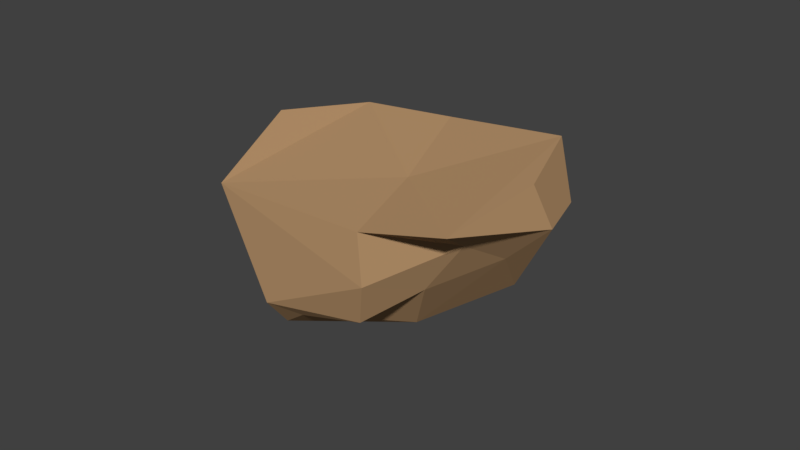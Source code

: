 # Source: rocks_platforms_2.blend  (saved by Blender 2.79.0; exported with 4.5.12 LTS)
import bpy
from mathutils import Matrix  # noqa: F401  (used for matrix-valued properties, if any)

bpy.ops.wm.read_factory_settings(use_empty=True)
scene = bpy.context.scene
scene.name = 'Scene'

# ---- collections
col_collection_1 = bpy.data.collections.new('Collection 1'); scene.collection.children.link(col_collection_1)

# ---- materials (node trees are filled in below, after node groups)
mat_castanho_claro = bpy.data.materials.new('castanho claro')
mat_castanho_claro.alpha_threshold = 0.0
mat_castanho_claro.use_transparent_shadow = False
mat_castanho_claro.diffuse_color = (0.491, 0.3005, 0.1529, 1.0)
mat_castanho_claro.roughness = 0.5

# ---- material node trees

# ---- world
world_world = bpy.data.worlds.new('World'); scene.world = world_world
world_world.color = (0.05088, 0.05088, 0.05088)
world_world.use_sun_shadow = False
world_world.sun_shadow_jitter_overblur = 0.0
world_world.cycles.sampling_method = 'MANUAL'

# ---- meshes
me_cube_006 = bpy.data.meshes.new('Cube.006')
me_cube_006.from_pydata([(-0.9943, -0.9986, -1.236), (-1.202, -0.1697, 0.6188), (-0.6996, 0.9564, -0.8345), (-0.6594, 0.7003, 0.2202), (0.7448, -1.104, -0.9129), (0.8113, -0.5336, 0.4994), (0.9317, 0.7838, -0.9675), (0.7466, 0.5982, -0.1544), (-1.707, -0.001863, -1.005), (-1.098, 0.1641, 0.3754), (1.552, -0.1148, -0.9896), (1.052, 0.04278, 0.4791), (-0.8056, -1.199, -0.4178), (-0.6775, 0.9319, -0.2756), (1.128, 0.7694, -0.4849), (0.7904, -0.5545, -0.3209), (1.514, 0.2741, -0.4707), (-1.412, 0.08596, 0.2303), (-0.05905, 1.425, -0.9071), (-0.06916, 0.7686, -0.06279), (0.002954, -1.542, -1.002), (0.05778, -1.192, 0.5042), (-0.0327, 0.3131, 0.5601), (-0.004255, -0.00102, -0.8231), (0.2446, -1.414, -0.05462), (0.2341, 0.9695, -0.5591)], [], [(17, 9, 3, 13), (25, 19, 7, 14), (16, 11, 5, 15), (24, 21, 1, 12), (23, 10, 4, 20), (22, 9, 1, 21), (19, 3, 9, 22), (18, 6, 10, 23), (14, 7, 11, 16), (12, 1, 9, 17), (0, 12, 17, 8), (6, 14, 16, 10), (20, 24, 12, 0), (10, 16, 15, 4), (18, 25, 14, 6), (8, 17, 13, 2), (2, 13, 25, 18), (4, 15, 24, 20), (2, 18, 23, 8), (7, 19, 22, 11), (11, 22, 21, 5), (8, 23, 20, 0), (15, 5, 21, 24), (13, 3, 19, 25)])
me_cube_006.materials.append(mat_castanho_claro)
me_cube_006.use_remesh_preserve_volume = False
me_cube_006.use_remesh_preserve_attributes = False
me_cube_006.use_mirror_vertex_groups = False
me_cube_006.update()

# ---- objects
ob_cube_002 = bpy.data.objects.new('Cube.002', me_cube_006)

# ---- transforms, parenting, visibility, modifiers, constraints
ob_cube_002.location = (1.581, 0.2306, -6.236)
ob_cube_002.rotation_euler = (-3.147, -0.02405, 0.9494)
ob_cube_002.scale = (6.606, 6.606, 6.606)
ob_cube_002.lineart.crease_threshold = 0.0

# ---- collection membership
col_collection_1.objects.link(ob_cube_002)

# ---- scene / render settings (as saved in the file)
scene.frame_start = 1; scene.frame_end = 250; scene.frame_set(1)
scene.render.engine = 'BLENDER_EEVEE_NEXT'
scene.render.resolution_percentage = 50
scene.render.dither_intensity = 0.0
scene.cycles.use_denoising = False
scene.cycles.samples = 128
scene.cycles.sampling_pattern = 'TABULATED_SOBOL'
scene.cycles.use_adaptive_sampling = False
scene.cycles.use_light_tree = False
scene.cycles.blur_glossy = 0.0
scene.cycles.sample_clamp_indirect = 0.0
scene.view_settings.view_transform = 'Standard'
bpy.context.view_layer.update()

# ---- added for rendering (the .blend has no active camera and no usable light): camera, sun
cam_auto = bpy.data.cameras.new('AutoCamera')
cam_auto.lens = 50.0
cam_auto.sensor_width = 36.0
cam_auto.clip_end = 1000.0
ob_auto_camera = bpy.data.objects.new('AutoCamera', cam_auto)
scene.collection.objects.link(ob_auto_camera)
ob_auto_camera.location = (40.5804, -47.5741, 27.5084)
ob_auto_camera.rotation_euler = (1.09748, -7.21219e-08, 0.694738)
scene.camera = ob_auto_camera
light_auto_sun = bpy.data.lights.new('AutoSun', 'SUN')
light_auto_sun.energy = 3.0
light_auto_sun.angle = 0.0523599
ob_auto_sun = bpy.data.objects.new('AutoSun', light_auto_sun)
scene.collection.objects.link(ob_auto_sun)
ob_auto_sun.rotation_euler = (0.872665, 0.174533, 0.523599)
bpy.context.view_layer.update()
